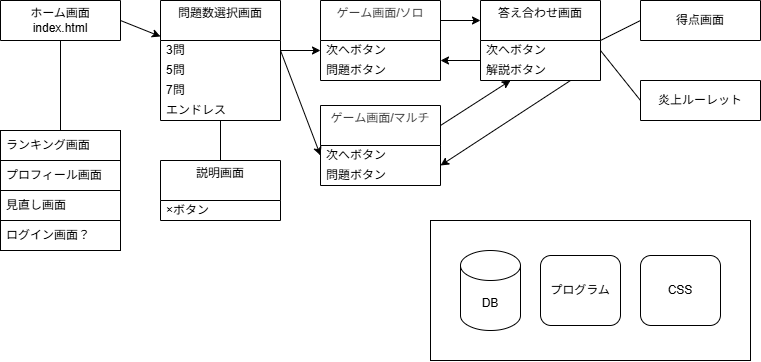

The diagram above was exported from draw.io. Its source (the exported page's mxGraphModel, read from the mxfile embedded in the PNG):
<mxGraphModel dx="978" dy="698" grid="1" gridSize="10" guides="1" tooltips="1" connect="1" arrows="1" fold="1" page="1" pageScale="1" pageWidth="827" pageHeight="1169" math="0" shadow="0">
  <root>
    <mxCell id="0" />
    <mxCell id="1" parent="0" />
    <mxCell id="84" style="edgeStyle=none;html=1;exitX=1;exitY=0.5;exitDx=0;exitDy=0;fontFamily=Helvetica;fontSize=12;fontColor=default;" edge="1" parent="1" source="16" target="31">
      <mxGeometry relative="1" as="geometry" />
    </mxCell>
    <mxCell id="16" value="ホーム画面&lt;div&gt;index.html&lt;/div&gt;" style="swimlane;fontStyle=0;childLayout=stackLayout;horizontal=1;startSize=40;horizontalStack=0;resizeParent=1;resizeParentMax=0;resizeLast=0;collapsible=1;marginBottom=0;whiteSpace=wrap;html=1;" vertex="1" collapsed="1" parent="1">
      <mxGeometry x="40" y="40" width="120" height="40" as="geometry">
        <mxRectangle x="40" y="40" width="120" height="100" as="alternateBounds" />
      </mxGeometry>
    </mxCell>
    <mxCell id="17" value="&lt;div&gt;&lt;span style=&quot;color: rgb(0, 0, 0);&quot;&gt;ソロボタン&lt;/span&gt;&lt;/div&gt;" style="text;strokeColor=none;fillColor=none;align=left;verticalAlign=middle;spacingLeft=4;spacingRight=4;overflow=hidden;points=[[0,0.5],[1,0.5]];portConstraint=eastwest;rotatable=0;whiteSpace=wrap;html=1;" vertex="1" parent="16">
      <mxGeometry y="40" width="120" height="20" as="geometry" />
    </mxCell>
    <mxCell id="18" value="マルチボタン" style="text;strokeColor=none;fillColor=none;align=left;verticalAlign=middle;spacingLeft=4;spacingRight=4;overflow=hidden;points=[[0,0.5],[1,0.5]];portConstraint=eastwest;rotatable=0;whiteSpace=wrap;html=1;" vertex="1" parent="16">
      <mxGeometry y="60" width="120" height="20" as="geometry" />
    </mxCell>
    <mxCell id="19" value="説明省略ボタン" style="text;strokeColor=none;fillColor=none;align=left;verticalAlign=middle;spacingLeft=4;spacingRight=4;overflow=hidden;points=[[0,0.5],[1,0.5]];portConstraint=eastwest;rotatable=0;whiteSpace=wrap;html=1;" vertex="1" parent="16">
      <mxGeometry y="80" width="120" height="20" as="geometry" />
    </mxCell>
    <mxCell id="31" value="問題数選択画面&lt;div style=&quot;color: rgb(63, 63, 63); scrollbar-color: rgb(226, 226, 226) rgb(251, 251, 251);&quot;&gt;&lt;br style=&quot;color: rgb(63, 63, 63); scrollbar-color: rgb(226, 226, 226) rgb(251, 251, 251);&quot;&gt;&lt;/div&gt;" style="swimlane;fontStyle=0;childLayout=stackLayout;horizontal=1;startSize=40;horizontalStack=0;resizeParent=1;resizeParentMax=0;resizeLast=0;collapsible=1;marginBottom=0;whiteSpace=wrap;html=1;" vertex="1" parent="1">
      <mxGeometry x="200" y="40" width="120" height="120" as="geometry">
        <mxRectangle x="200" y="40" width="120" height="40" as="alternateBounds" />
      </mxGeometry>
    </mxCell>
    <mxCell id="32" value="3問" style="text;strokeColor=none;fillColor=none;align=left;verticalAlign=middle;spacingLeft=4;spacingRight=4;overflow=hidden;points=[[0,0.5],[1,0.5]];portConstraint=eastwest;rotatable=0;whiteSpace=wrap;html=1;" vertex="1" parent="31">
      <mxGeometry y="40" width="120" height="20" as="geometry" />
    </mxCell>
    <mxCell id="33" value="5問" style="text;strokeColor=none;fillColor=none;align=left;verticalAlign=middle;spacingLeft=4;spacingRight=4;overflow=hidden;points=[[0,0.5],[1,0.5]];portConstraint=eastwest;rotatable=0;whiteSpace=wrap;html=1;" vertex="1" parent="31">
      <mxGeometry y="60" width="120" height="20" as="geometry" />
    </mxCell>
    <mxCell id="80" value="7問" style="text;strokeColor=none;fillColor=none;align=left;verticalAlign=middle;spacingLeft=4;spacingRight=4;overflow=hidden;points=[[0,0.5],[1,0.5]];portConstraint=eastwest;rotatable=0;whiteSpace=wrap;html=1;" vertex="1" parent="31">
      <mxGeometry y="80" width="120" height="20" as="geometry" />
    </mxCell>
    <mxCell id="81" value="エンドレス" style="text;strokeColor=none;fillColor=none;align=left;verticalAlign=middle;spacingLeft=4;spacingRight=4;overflow=hidden;points=[[0,0.5],[1,0.5]];portConstraint=eastwest;rotatable=0;whiteSpace=wrap;html=1;" vertex="1" parent="31">
      <mxGeometry y="100" width="120" height="20" as="geometry" />
    </mxCell>
    <mxCell id="35" value="説明画面&lt;div style=&quot;color: rgb(63, 63, 63); scrollbar-color: rgb(226, 226, 226) rgb(251, 251, 251);&quot;&gt;&lt;br style=&quot;color: rgb(63, 63, 63); scrollbar-color: rgb(226, 226, 226) rgb(251, 251, 251);&quot;&gt;&lt;/div&gt;" style="swimlane;fontStyle=0;childLayout=stackLayout;horizontal=1;startSize=40;horizontalStack=0;resizeParent=1;resizeParentMax=0;resizeLast=0;collapsible=1;marginBottom=0;whiteSpace=wrap;html=1;" vertex="1" parent="1">
      <mxGeometry x="200" y="200" width="120" height="60" as="geometry">
        <mxRectangle x="200" y="40" width="120" height="40" as="alternateBounds" />
      </mxGeometry>
    </mxCell>
    <mxCell id="36" value="×ボタン" style="text;strokeColor=none;fillColor=none;align=left;verticalAlign=middle;spacingLeft=4;spacingRight=4;overflow=hidden;points=[[0,0.5],[1,0.5]];portConstraint=eastwest;rotatable=0;whiteSpace=wrap;html=1;" vertex="1" parent="35">
      <mxGeometry y="40" width="120" height="20" as="geometry" />
    </mxCell>
    <mxCell id="140" style="edgeStyle=none;html=1;exitX=0.75;exitY=1;exitDx=0;exitDy=0;entryX=1;entryY=0.75;entryDx=0;entryDy=0;fontFamily=Helvetica;fontSize=12;fontColor=default;" edge="1" parent="1" source="39" target="134">
      <mxGeometry relative="1" as="geometry" />
    </mxCell>
    <mxCell id="39" value="&lt;span style=&quot;color: rgb(0, 0, 0);&quot;&gt;答え合わせ画面&lt;/span&gt;&lt;div&gt;&lt;span style=&quot;color: rgb(0, 0, 0);&quot;&gt;&lt;br&gt;&lt;/span&gt;&lt;/div&gt;" style="swimlane;fontStyle=0;childLayout=stackLayout;horizontal=1;startSize=40;horizontalStack=0;resizeParent=1;resizeParentMax=0;resizeLast=0;collapsible=1;marginBottom=0;whiteSpace=wrap;html=1;" vertex="1" parent="1">
      <mxGeometry x="520" y="40" width="120" height="80" as="geometry">
        <mxRectangle x="520" y="40" width="120" height="40" as="alternateBounds" />
      </mxGeometry>
    </mxCell>
    <mxCell id="40" value="次へボタン" style="text;strokeColor=none;fillColor=none;align=left;verticalAlign=middle;spacingLeft=4;spacingRight=4;overflow=hidden;points=[[0,0.5],[1,0.5]];portConstraint=eastwest;rotatable=0;whiteSpace=wrap;html=1;" vertex="1" parent="39">
      <mxGeometry y="40" width="120" height="20" as="geometry" />
    </mxCell>
    <mxCell id="41" value="解説ボタン" style="text;strokeColor=none;fillColor=none;align=left;verticalAlign=middle;spacingLeft=4;spacingRight=4;overflow=hidden;points=[[0,0.5],[1,0.5]];portConstraint=eastwest;rotatable=0;whiteSpace=wrap;html=1;" vertex="1" parent="39">
      <mxGeometry y="60" width="120" height="20" as="geometry" />
    </mxCell>
    <mxCell id="43" value="&lt;div style=&quot;color: rgb(63, 63, 63); scrollbar-color: rgb(226, 226, 226) rgb(251, 251, 251);&quot;&gt;ゲーム画面/ソロ&lt;div style=&quot;color: rgb(63, 63, 63); scrollbar-color: rgb(226, 226, 226) rgb(251, 251, 251);&quot;&gt;&lt;br style=&quot;color: rgb(63, 63, 63); scrollbar-color: rgb(226, 226, 226) rgb(251, 251, 251);&quot;&gt;&lt;/div&gt;&lt;/div&gt;" style="swimlane;fontStyle=0;childLayout=stackLayout;horizontal=1;startSize=40;horizontalStack=0;resizeParent=1;resizeParentMax=0;resizeLast=0;collapsible=1;marginBottom=0;whiteSpace=wrap;html=1;" vertex="1" parent="1">
      <mxGeometry x="360" y="40" width="120" height="80" as="geometry">
        <mxRectangle x="360" y="40" width="120" height="40" as="alternateBounds" />
      </mxGeometry>
    </mxCell>
    <mxCell id="44" value="次へボタン" style="text;strokeColor=none;fillColor=none;align=left;verticalAlign=middle;spacingLeft=4;spacingRight=4;overflow=hidden;points=[[0,0.5],[1,0.5]];portConstraint=eastwest;rotatable=0;whiteSpace=wrap;html=1;" vertex="1" parent="43">
      <mxGeometry y="40" width="120" height="20" as="geometry" />
    </mxCell>
    <mxCell id="45" value="問題ボタン" style="text;strokeColor=none;fillColor=none;align=left;verticalAlign=middle;spacingLeft=4;spacingRight=4;overflow=hidden;points=[[0,0.5],[1,0.5]];portConstraint=eastwest;rotatable=0;whiteSpace=wrap;html=1;" vertex="1" parent="43">
      <mxGeometry y="60" width="120" height="20" as="geometry" />
    </mxCell>
    <mxCell id="65" style="edgeStyle=none;html=1;exitX=1;exitY=0.5;exitDx=0;exitDy=0;fontFamily=Helvetica;fontSize=12;fontColor=default;entryX=0;entryY=0.5;entryDx=0;entryDy=0;" edge="1" parent="1" source="32" target="44">
      <mxGeometry relative="1" as="geometry">
        <mxPoint x="510" y="70" as="targetPoint" />
      </mxGeometry>
    </mxCell>
    <mxCell id="66" style="edgeStyle=none;html=1;exitX=1;exitY=0.25;exitDx=0;exitDy=0;entryX=0;entryY=0.25;entryDx=0;entryDy=0;fontFamily=Helvetica;fontSize=12;fontColor=default;" edge="1" parent="1" source="43" target="39">
      <mxGeometry relative="1" as="geometry" />
    </mxCell>
    <mxCell id="83" value="" style="edgeStyle=none;html=1;fontFamily=Helvetica;fontSize=12;fontColor=default;entryX=1;entryY=0.75;entryDx=0;entryDy=0;exitX=0;exitY=0.75;exitDx=0;exitDy=0;" edge="1" parent="1" source="39" target="43">
      <mxGeometry relative="1" as="geometry">
        <mxPoint x="640" y="122.5" as="targetPoint" />
      </mxGeometry>
    </mxCell>
    <mxCell id="87" value="" style="endArrow=none;html=1;fontFamily=Helvetica;fontSize=12;fontColor=default;entryX=0.5;entryY=1;entryDx=0;entryDy=0;exitX=0.5;exitY=0;exitDx=0;exitDy=0;" edge="1" parent="1" source="35" target="31">
      <mxGeometry width="50" height="50" relative="1" as="geometry">
        <mxPoint x="310" y="230" as="sourcePoint" />
        <mxPoint x="260" y="170" as="targetPoint" />
      </mxGeometry>
    </mxCell>
    <mxCell id="89" value="&lt;span style=&quot;color: rgb(0, 0, 0);&quot;&gt;炎上ルーレット&lt;/span&gt;" style="swimlane;fontStyle=0;childLayout=stackLayout;horizontal=1;startSize=40;horizontalStack=0;resizeParent=1;resizeParentMax=0;resizeLast=0;collapsible=1;marginBottom=0;whiteSpace=wrap;html=1;direction=east;" vertex="1" parent="1">
      <mxGeometry x="680" y="120" width="120" height="40" as="geometry">
        <mxRectangle x="680" y="120" width="120" height="60" as="alternateBounds" />
      </mxGeometry>
    </mxCell>
    <mxCell id="92" value="得点画面" style="swimlane;fontStyle=0;childLayout=stackLayout;horizontal=1;startSize=40;horizontalStack=0;resizeParent=1;resizeParentMax=0;resizeLast=0;collapsible=1;marginBottom=0;whiteSpace=wrap;html=1;" vertex="1" collapsed="1" parent="1">
      <mxGeometry x="680" y="40" width="120" height="40" as="geometry">
        <mxRectangle x="680" y="40" width="120" height="60" as="alternateBounds" />
      </mxGeometry>
    </mxCell>
    <mxCell id="94" value="" style="endArrow=none;html=1;fontFamily=Helvetica;fontSize=12;fontColor=default;entryX=0;entryY=0.5;entryDx=0;entryDy=0;exitX=1;exitY=0.5;exitDx=0;exitDy=0;" edge="1" parent="1" source="39" target="92">
      <mxGeometry width="50" height="50" relative="1" as="geometry">
        <mxPoint x="640" y="90" as="sourcePoint" />
        <mxPoint x="560" y="190" as="targetPoint" />
      </mxGeometry>
    </mxCell>
    <mxCell id="97" value="" style="endArrow=none;html=1;fontFamily=Helvetica;fontSize=12;fontColor=default;entryX=0;entryY=0.5;entryDx=0;entryDy=0;exitX=1;exitY=0.5;exitDx=0;exitDy=0;" edge="1" parent="1" source="40" target="89">
      <mxGeometry width="50" height="50" relative="1" as="geometry">
        <mxPoint x="510" y="240" as="sourcePoint" />
        <mxPoint x="560" y="190" as="targetPoint" />
      </mxGeometry>
    </mxCell>
    <mxCell id="117" value="プログラム" style="rounded=1;whiteSpace=wrap;html=1;align=center;verticalAlign=middle;spacingLeft=4;spacingRight=4;fontFamily=Helvetica;fontSize=12;fontColor=default;fillColor=none;gradientColor=none;" vertex="1" parent="1">
      <mxGeometry x="580" y="295" width="80" height="70" as="geometry" />
    </mxCell>
    <mxCell id="118" value="DB" style="shape=cylinder3;whiteSpace=wrap;html=1;boundedLbl=1;backgroundOutline=1;size=15;align=center;verticalAlign=middle;spacingLeft=4;spacingRight=4;fontFamily=Helvetica;fontSize=12;fontColor=default;fillColor=none;gradientColor=none;" vertex="1" parent="1">
      <mxGeometry x="500" y="290" width="60" height="80" as="geometry" />
    </mxCell>
    <mxCell id="125" value="CSS" style="rounded=1;whiteSpace=wrap;html=1;align=center;verticalAlign=middle;spacingLeft=4;spacingRight=4;fontFamily=Helvetica;fontSize=12;fontColor=default;fillColor=none;gradientColor=none;" vertex="1" parent="1">
      <mxGeometry x="680" y="295" width="80" height="70" as="geometry" />
    </mxCell>
    <mxCell id="127" value="" style="rounded=0;whiteSpace=wrap;html=1;align=left;verticalAlign=middle;spacingLeft=4;spacingRight=4;fontFamily=Helvetica;fontSize=12;fontColor=default;fillColor=none;gradientColor=none;" vertex="1" parent="1">
      <mxGeometry x="470" y="260" width="320" height="140" as="geometry" />
    </mxCell>
    <mxCell id="130" value="ランキング画面" style="rounded=0;whiteSpace=wrap;html=1;align=left;verticalAlign=middle;spacingLeft=4;spacingRight=4;fontFamily=Helvetica;fontSize=12;fontColor=default;fillColor=none;gradientColor=none;" vertex="1" parent="1">
      <mxGeometry x="40" y="170" width="120" height="30" as="geometry" />
    </mxCell>
    <mxCell id="131" value="プロフィール画面" style="rounded=0;whiteSpace=wrap;html=1;align=left;verticalAlign=middle;spacingLeft=4;spacingRight=4;fontFamily=Helvetica;fontSize=12;fontColor=default;fillColor=none;gradientColor=none;" vertex="1" parent="1">
      <mxGeometry x="40" y="200" width="120" height="30" as="geometry" />
    </mxCell>
    <mxCell id="132" value="見直し画面" style="rounded=0;whiteSpace=wrap;html=1;align=left;verticalAlign=middle;spacingLeft=4;spacingRight=4;fontFamily=Helvetica;fontSize=12;fontColor=default;fillColor=none;gradientColor=none;" vertex="1" parent="1">
      <mxGeometry x="40" y="230" width="120" height="30" as="geometry" />
    </mxCell>
    <mxCell id="133" value="ログイン画面？" style="rounded=0;whiteSpace=wrap;html=1;align=left;verticalAlign=middle;spacingLeft=4;spacingRight=4;fontFamily=Helvetica;fontSize=12;fontColor=default;fillColor=none;gradientColor=none;" vertex="1" parent="1">
      <mxGeometry x="40" y="260" width="120" height="30" as="geometry" />
    </mxCell>
    <mxCell id="139" style="edgeStyle=none;html=1;exitX=1;exitY=0.25;exitDx=0;exitDy=0;entryX=0.25;entryY=1;entryDx=0;entryDy=0;fontFamily=Helvetica;fontSize=12;fontColor=default;" edge="1" parent="1" source="134" target="39">
      <mxGeometry relative="1" as="geometry" />
    </mxCell>
    <mxCell id="134" value="&lt;div style=&quot;color: rgb(63, 63, 63); scrollbar-color: rgb(226, 226, 226) rgb(251, 251, 251);&quot;&gt;ゲーム画面/マルチ&lt;div style=&quot;color: rgb(63, 63, 63); scrollbar-color: rgb(226, 226, 226) rgb(251, 251, 251);&quot;&gt;&lt;br style=&quot;color: rgb(63, 63, 63); scrollbar-color: rgb(226, 226, 226) rgb(251, 251, 251);&quot;&gt;&lt;/div&gt;&lt;/div&gt;" style="swimlane;fontStyle=0;childLayout=stackLayout;horizontal=1;startSize=40;horizontalStack=0;resizeParent=1;resizeParentMax=0;resizeLast=0;collapsible=1;marginBottom=0;whiteSpace=wrap;html=1;" vertex="1" parent="1">
      <mxGeometry x="360" y="145" width="120" height="80" as="geometry">
        <mxRectangle x="360" y="145" width="120" height="40" as="alternateBounds" />
      </mxGeometry>
    </mxCell>
    <mxCell id="135" value="次へボタン" style="text;strokeColor=none;fillColor=none;align=left;verticalAlign=middle;spacingLeft=4;spacingRight=4;overflow=hidden;points=[[0,0.5],[1,0.5]];portConstraint=eastwest;rotatable=0;whiteSpace=wrap;html=1;" vertex="1" parent="134">
      <mxGeometry y="40" width="120" height="20" as="geometry" />
    </mxCell>
    <mxCell id="136" value="問題ボタン" style="text;strokeColor=none;fillColor=none;align=left;verticalAlign=middle;spacingLeft=4;spacingRight=4;overflow=hidden;points=[[0,0.5],[1,0.5]];portConstraint=eastwest;rotatable=0;whiteSpace=wrap;html=1;" vertex="1" parent="134">
      <mxGeometry y="60" width="120" height="20" as="geometry" />
    </mxCell>
    <mxCell id="137" style="edgeStyle=none;html=1;exitX=1;exitY=0.5;exitDx=0;exitDy=0;entryX=0;entryY=0.5;entryDx=0;entryDy=0;fontFamily=Helvetica;fontSize=12;fontColor=default;" edge="1" parent="1" source="32" target="135">
      <mxGeometry relative="1" as="geometry" />
    </mxCell>
    <mxCell id="141" value="" style="endArrow=none;html=1;fontFamily=Helvetica;fontSize=12;fontColor=default;entryX=0.5;entryY=1;entryDx=0;entryDy=0;exitX=0.5;exitY=0;exitDx=0;exitDy=0;" edge="1" parent="1" source="130" target="16">
      <mxGeometry width="50" height="50" relative="1" as="geometry">
        <mxPoint x="-40" y="195" as="sourcePoint" />
        <mxPoint x="40" y="150" as="targetPoint" />
      </mxGeometry>
    </mxCell>
  </root>
</mxGraphModel>